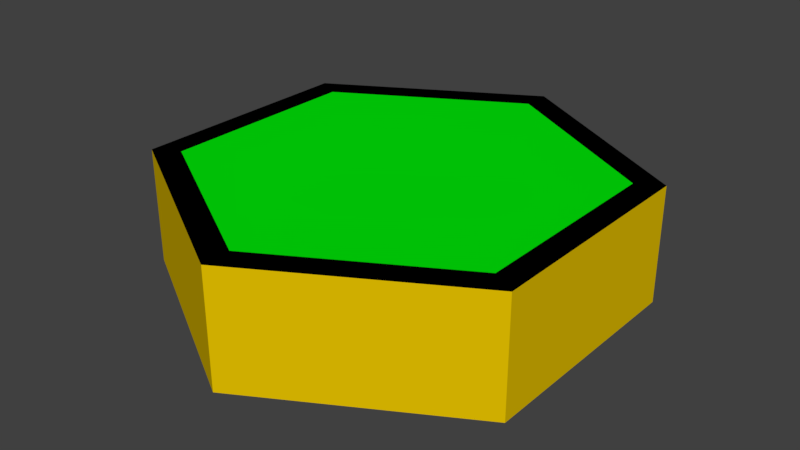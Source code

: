 # Source: HexTile_Old.blend  (saved by Blender 2.79.0; exported with 4.5.12 LTS)
import bpy
from mathutils import Matrix  # noqa: F401  (used for matrix-valued properties, if any)

bpy.ops.wm.read_factory_settings(use_empty=True)
scene = bpy.context.scene
scene.name = 'Scene'

# ---- collections
col_collection_1 = bpy.data.collections.new('Collection 1'); scene.collection.children.link(col_collection_1)

# ---- materials (node trees are filled in below, after node groups)
mat_hextop = bpy.data.materials.new('HexTop')
mat_hextop.alpha_threshold = 0.0
mat_hextop.use_transparent_shadow = False
mat_hextop.diffuse_color = (0.0, 0.8, 0.002581, 1.0)
mat_hextop.roughness = 0.5
mat_hextop.line_color = (0.0, 0.0, 0.0, 1.0)
mat_hexgrid = bpy.data.materials.new('HexGrid')
mat_hexgrid.alpha_threshold = 0.0
mat_hexgrid.use_transparent_shadow = False
mat_hexgrid.diffuse_color = (0.0, 0.0, 0.0, 1.0)
mat_hexgrid.roughness = 0.5
mat_hexbase = bpy.data.materials.new('HexBase')
mat_hexbase.alpha_threshold = 0.0
mat_hexbase.use_transparent_shadow = False
mat_hexbase.diffuse_color = (0.8, 0.5419, 0.0, 1.0)
mat_hexbase.roughness = 0.5

# ---- material node trees

# ---- world
world_world = bpy.data.worlds.new('World'); scene.world = world_world
world_world.color = (0.05088, 0.05088, 0.05088)
world_world.use_sun_shadow = False
world_world.sun_shadow_jitter_overblur = 0.0
world_world.cycles.sampling_method = 'MANUAL'

# ---- meshes
me_cylinder_001 = bpy.data.meshes.new('Cylinder.001')
me_cylinder_001.from_pydata([(0.7601, 0.4389, 0.25), (0.7601, -0.4389, 0.25), (-7.916e-08, -0.8777, 0.25), (-0.7601, -0.4389, 0.25), (-0.866, 0.5, 0.25), (-0.866, 0.5, -0.25), (-0.866, -0.5, 0.25), (-0.866, -0.5, -0.25), (-8.742e-08, -1.0, 0.25), (-8.742e-08, -1.0, -0.25), (0.866, -0.5, 0.25), (0.866, -0.5, -0.25), (0.866, 0.5, 0.25), (0.866, 0.5, -0.25), (0.0, 1.0, 0.25), (0.0, 1.0, -0.25), (-0.7601, 0.4389, 0.25), (-2.43e-09, 0.8777, 0.25)], [], [(12, 14, 17, 0), (5, 4, 14, 15), (10, 12, 0, 1), (7, 6, 4, 5), (5, 15, 13, 11, 9, 7), (17, 16, 3, 2, 1, 0), (9, 8, 6, 7), (8, 10, 1, 2), (11, 10, 8, 9), (14, 4, 16, 17), (13, 12, 10, 11), (6, 8, 2, 3), (15, 14, 12, 13), (4, 6, 3, 16)])
me_cylinder_001.polygons.foreach_set('material_index', [1, 2, 1, 2, 2, 0, 2, 1, 2, 1, 2, 1, 2, 1])
me_cylinder_001.materials.append(mat_hextop)
me_cylinder_001.materials.append(mat_hexgrid)
me_cylinder_001.materials.append(mat_hexbase)
me_cylinder_001.use_remesh_preserve_volume = False
me_cylinder_001.use_remesh_preserve_attributes = False
me_cylinder_001.use_mirror_vertex_groups = False
me_cylinder_001.update()

# ---- objects
ob_cylinder = bpy.data.objects.new('Cylinder', me_cylinder_001)

# ---- transforms, parenting, visibility, modifiers, constraints
ob_cylinder.location = (0.0, 0.0, 0.0)
ob_cylinder.lineart.crease_threshold = 0.0

# ---- collection membership
col_collection_1.objects.link(ob_cylinder)

# ---- scene / render settings (as saved in the file)
scene.frame_start = 1; scene.frame_end = 250; scene.frame_set(100)
scene.render.engine = 'BLENDER_EEVEE_NEXT'
scene.render.resolution_percentage = 50
scene.render.dither_intensity = 0.0
scene.cycles.use_denoising = False
scene.cycles.samples = 128
scene.cycles.sampling_pattern = 'TABULATED_SOBOL'
scene.cycles.use_adaptive_sampling = False
scene.cycles.use_light_tree = False
scene.cycles.blur_glossy = 0.0
scene.cycles.sample_clamp_indirect = 0.0
scene.view_settings.view_transform = 'Standard'
bpy.context.view_layer.update()

# ---- added for rendering (the .blend has no active camera and no usable light): camera, sun
cam_auto = bpy.data.cameras.new('AutoCamera')
cam_auto.lens = 50.0
cam_auto.sensor_width = 36.0
cam_auto.clip_end = 1000.0
ob_auto_camera = bpy.data.objects.new('AutoCamera', cam_auto)
scene.collection.objects.link(ob_auto_camera)
ob_auto_camera.location = (2.49124, -2.98949, 1.99299)
ob_auto_camera.rotation_euler = (1.09748, -7.21219e-08, 0.694738)
scene.camera = ob_auto_camera
light_auto_sun = bpy.data.lights.new('AutoSun', 'SUN')
light_auto_sun.energy = 3.0
light_auto_sun.angle = 0.0523599
ob_auto_sun = bpy.data.objects.new('AutoSun', light_auto_sun)
scene.collection.objects.link(ob_auto_sun)
ob_auto_sun.rotation_euler = (0.872665, 0.174533, 0.523599)
bpy.context.view_layer.update()
